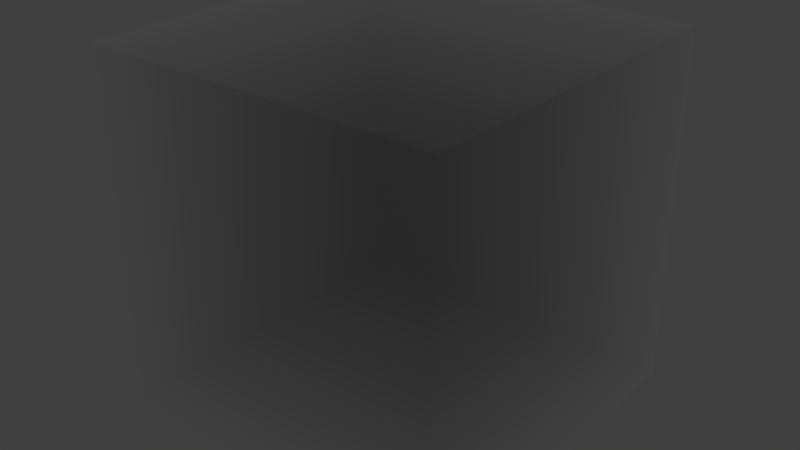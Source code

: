 # Source: cache.blend  (saved by Blender 2.79.0; exported with 4.5.12 LTS)
import bpy
from mathutils import Matrix  # noqa: F401  (used for matrix-valued properties, if any)

bpy.ops.wm.read_factory_settings(use_empty=True)
scene = bpy.context.scene
scene.name = 'Scene'

# ---- collections
col_collection_1 = bpy.data.collections.new('Collection 1'); scene.collection.children.link(col_collection_1)

# ---- materials (node trees are filled in below, after node groups)
mat_rootmaterial = bpy.data.materials.new('RootMaterial')
mat_rootmaterial.alpha_threshold = 0.0
mat_rootmaterial.roughness = 0.5

# ---- material node trees
mat_rootmaterial.use_nodes = True; mat_rootmaterial.node_tree.nodes.clear()
_N = mat_rootmaterial.node_tree.nodes; _L = mat_rootmaterial.node_tree.links
n0 = _N.new('ShaderNodeBsdfTransparent'); n0.name = 'Transparent BSDF.001'; n0.location = (-142, 318)
n1 = _N.new('ShaderNodeEmission'); n1.name = 'Emission'; n1.location = (-135, 197)
n1.inputs[0].default_value = (0.08184, 0.08184, 0.08184, 1.0)
n2 = _N.new('ShaderNodeVolumeAbsorption'); n2.name = 'Volume Absorption'; n2.location = (-27, 3)
n2.inputs[1].default_value = 1.5
n3 = _N.new('ShaderNodeBsdfTranslucent'); n3.name = 'Translucent BSDF'; n3.location = (-417, 452)
n4 = _N.new('ShaderNodeMixShader'); n4.name = 'Mix Shader'; n4.location = (150, 551)
n5 = _N.new('ShaderNodeOutputMaterial'); n5.name = 'Material Output'; n5.location = (201, 295)
n6 = _N.new('ShaderNodeBsdfTransparent'); n6.name = 'Transparent BSDF'; n6.location = (241, 53)
n7 = _N.new('ShaderNodeMixShader'); n7.name = 'Mix Shader.001'; n7.location = (405, 200)
n7.inputs[0].default_value = 0.0
n8 = _N.new('ShaderNodeValToRGB'); n8.name = 'ColorRamp'; n8.location = (-226, 581)
n8.color_ramp.interpolation = 'B_SPLINE'
while len(n8.color_ramp.elements) > 1: n8.color_ramp.elements.remove(n8.color_ramp.elements[-1])
n8.color_ramp.elements[0].position = 0.004545; n8.color_ramp.elements[0].color = (0.0, 0.0, 0.0, 1.0)
_e = n8.color_ramp.elements.new(0.3582); _e.color = (1.0, 1.0, 0.9822, 1.0)
n9 = _N.new('ShaderNodeFresnel'); n9.name = 'Fresnel'; n9.location = (-379, 179)
n9.inputs[0].default_value = 1.02
_L.new(n8.outputs[0], n4.inputs[0])
_L.new(n2.outputs[0], n5.inputs[1])
_L.new(n0.outputs[0], n4.inputs[1])
_L.new(n1.outputs[0], n4.inputs[2])
_L.new(n4.outputs[0], n7.inputs[1])
_L.new(n7.outputs[0], n5.inputs[0])
_L.new(n6.outputs[0], n7.inputs[2])
_L.new(n9.outputs[0], n8.inputs[0])
n5.is_active_output = True

# ---- world
world_world = bpy.data.worlds.new('World'); scene.world = world_world
world_world.color = (0.05088, 0.05088, 0.05088)
world_world.use_sun_shadow = False
world_world.sun_shadow_jitter_overblur = 0.0
world_world.cycles.sampling_method = 'MANUAL'

# ---- meshes
me_cube = bpy.data.meshes.new('Cube')
me_cube.from_pydata([(1.0, 1.0, -1.0), (1.0, -1.0, -1.0), (-1.0, -1.0, -1.0), (-1.0, 1.0, -1.0), (1.0, 1.0, 1.0), (1.0, -1.0, 1.0), (-1.0, -1.0, 1.0), (-1.0, 1.0, 1.0)], [], [(0, 1, 2, 3), (4, 7, 6, 5), (0, 4, 5, 1), (1, 5, 6, 2), (2, 6, 7, 3), (4, 0, 3, 7)])
me_cube.materials.append(mat_rootmaterial)
me_cube.use_remesh_preserve_volume = False
me_cube.use_remesh_preserve_attributes = False
me_cube.use_mirror_vertex_groups = False
me_cube.update()

# ---- objects
ob_cube = bpy.data.objects.new('Cube', me_cube)

# ---- transforms, parenting, visibility, modifiers, constraints
ob_cube.location = (0.0, 0.0, 0.0)
ob_cube.lock_rotations_4d = False
ob_cube.empty_display_type = 'ARROWS'
ob_cube.lineart.crease_threshold = 0.0

# ---- collection membership
col_collection_1.objects.link(ob_cube)

# ---- scene / render settings (as saved in the file)
scene.frame_start = 1; scene.frame_end = 250; scene.frame_set(1)
scene.render.engine = 'CYCLES'
scene.render.resolution_percentage = 50
scene.render.dither_intensity = 0.0
scene.cycles.use_denoising = False
scene.cycles.samples = 128
scene.cycles.sampling_pattern = 'TABULATED_SOBOL'
scene.cycles.use_adaptive_sampling = False
scene.cycles.use_light_tree = False
scene.cycles.blur_glossy = 0.0
scene.cycles.sample_clamp_indirect = 0.0
scene.view_settings.view_transform = 'Standard'
bpy.context.view_layer.update()

# ---- added for rendering (the .blend has no active camera and no usable light): camera, sun
cam_auto = bpy.data.cameras.new('AutoCamera')
cam_auto.lens = 50.0
cam_auto.sensor_width = 36.0
cam_auto.clip_end = 1000.0
ob_auto_camera = bpy.data.objects.new('AutoCamera', cam_auto)
scene.collection.objects.link(ob_auto_camera)
ob_auto_camera.location = (3.20507, -3.84609, 2.56406)
ob_auto_camera.rotation_euler = (1.09748, -7.21219e-08, 0.694738)
scene.camera = ob_auto_camera
light_auto_sun = bpy.data.lights.new('AutoSun', 'SUN')
light_auto_sun.energy = 3.0
light_auto_sun.angle = 0.0523599
ob_auto_sun = bpy.data.objects.new('AutoSun', light_auto_sun)
scene.collection.objects.link(ob_auto_sun)
ob_auto_sun.rotation_euler = (0.872665, 0.174533, 0.523599)
bpy.context.view_layer.update()
